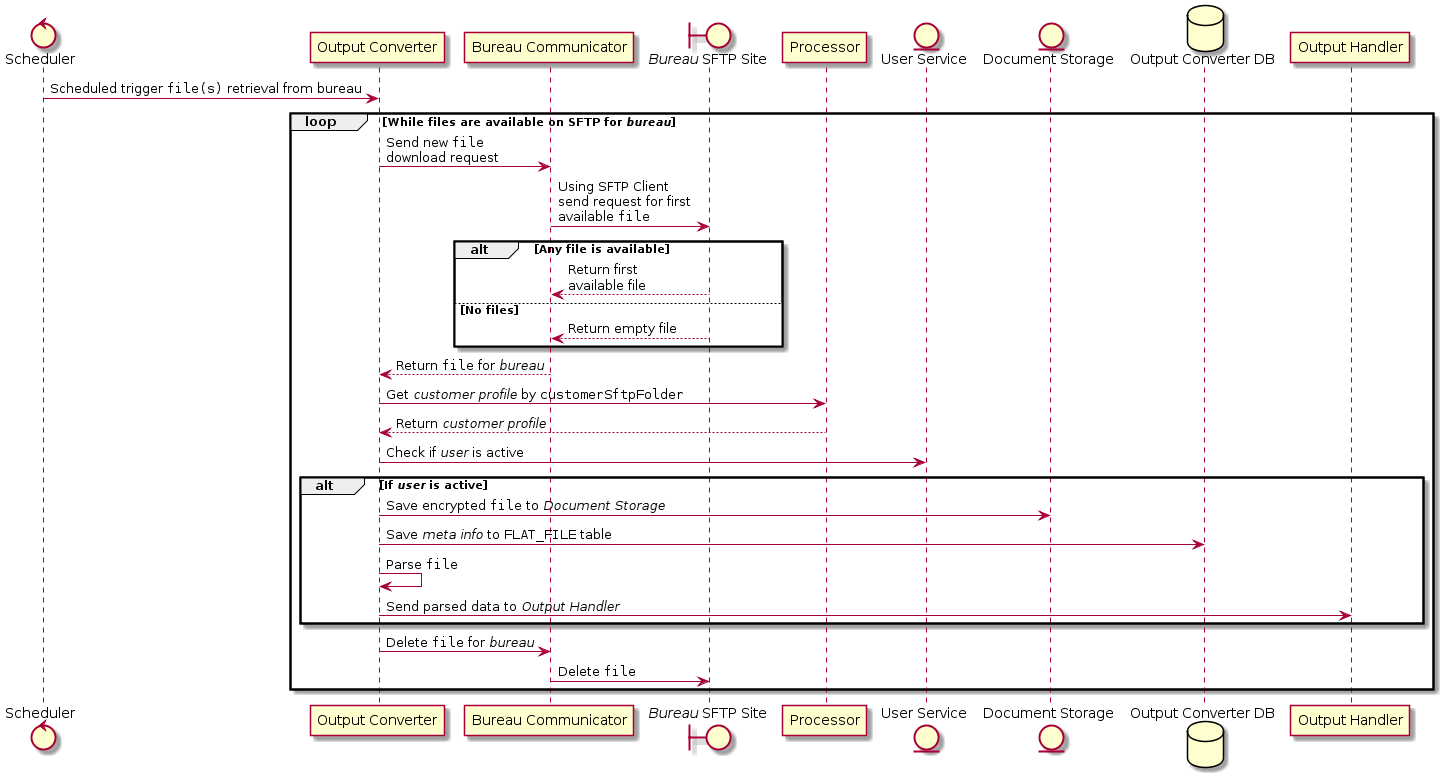

The diagram above was rendered by PlantUML. Its source (embedded in the PNG):
@startuml
control "Scheduler" as Scheduler
participant "Output Converter" as OutputConverter
participant "Bureau Communicator" as BureauCommunicator
boundary "//Bureau// SFTP Site" as SFTP
participant "Processor" as Processor
entity "User Service" as UserService
entity "Document Storage" as DocumentStorage
database "Output Converter DB" as DB
participant "Output Handler" as OutputHandler

Scheduler -> OutputConverter : Scheduled trigger ""file(s)"" retrieval from bureau
loop While files are available on SFTP for //bureau//
  OutputConverter -> BureauCommunicator : Send new ""file""\ndownload request
  BureauCommunicator -> SFTP : Using SFTP Client\nsend request for first\navailable ""file""
  alt Any file is available
    SFTP --> BureauCommunicator : Return first\navailable file
  else No files
    SFTP --> BureauCommunicator : Return empty file
  end
  BureauCommunicator --> OutputConverter : Return ""file"" for //bureau//
  OutputConverter -> Processor : Get //customer profile// by ""customerSftpFolder""
  Processor --> OutputConverter : Return //customer profile//
  OutputConverter -> UserService : Check if //user// is active
  alt If //user// is active
    OutputConverter -> DocumentStorage : Save encrypted ""file"" to //Document Storage//
    OutputConverter -> DB : Save //meta info// to ""FLAT_FILE"" table
    OutputConverter -> OutputConverter : Parse ""file""
    OutputConverter -> OutputHandler : Send parsed data to //Output Handler//
  end
  OutputConverter -> BureauCommunicator : Delete ""file"" for //bureau//
  BureauCommunicator -> SFTP : Delete ""file""
end
@enduml